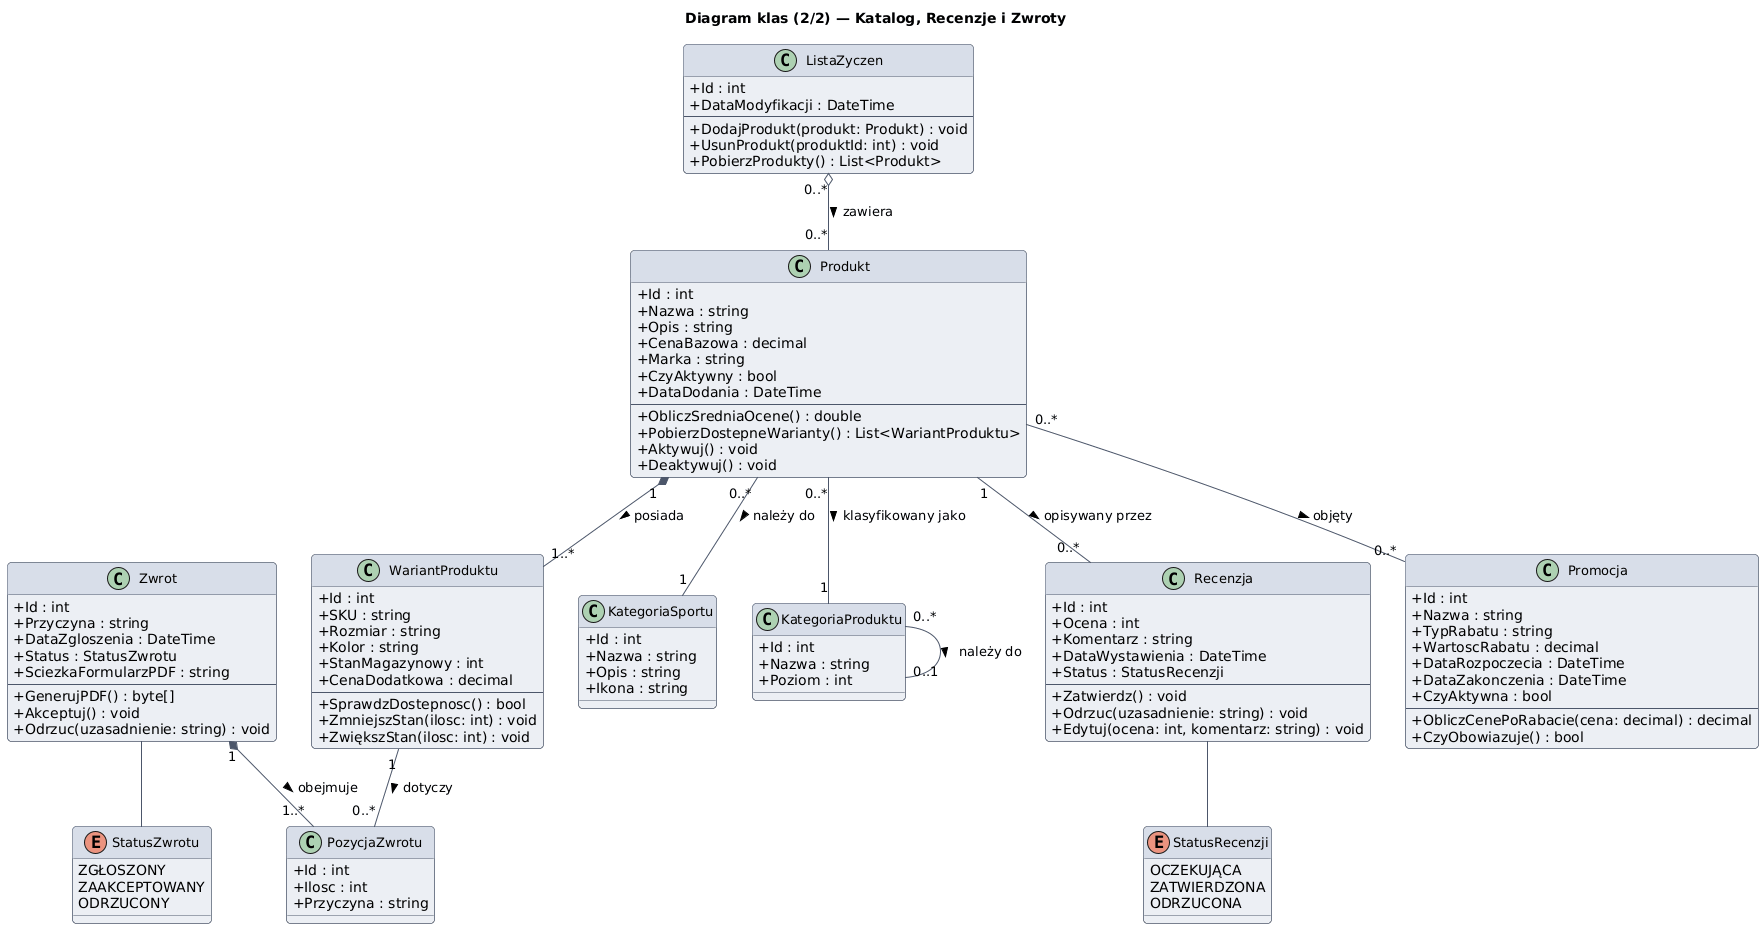

The diagram above was rendered by PlantUML. Its source (embedded in the PNG):
@startuml
title Diagram klas (2/2) — Katalog, Recenzje i Zwroty

skinparam shadowing false
skinparam classAttributeIconSize 0
skinparam class {
    BackgroundColor #ECEFF4
    BorderColor #4C566A
    HeaderBackgroundColor #D8DEE9
    ArrowColor #4C566A
    FontSize 13
}
skinparam roundCorner 8

class Produkt {
    +Id : int
    +Nazwa : string
    +Opis : string
    +CenaBazowa : decimal
    +Marka : string
    +CzyAktywny : bool
    +DataDodania : DateTime
    --
    +ObliczSredniaOcene() : double
    +PobierzDostepneWarianty() : List<WariantProduktu>
    +Aktywuj() : void
    +Deaktywuj() : void
}

class WariantProduktu {
    +Id : int
    +SKU : string
    +Rozmiar : string
    +Kolor : string
    +StanMagazynowy : int
    +CenaDodatkowa : decimal
    --
    +SprawdzDostepnosc() : bool
    +ZmniejszStan(ilosc: int) : void
    +ZwiększStan(ilosc: int) : void
}

class KategoriaSportu {
    +Id : int
    +Nazwa : string
    +Opis : string
    +Ikona : string
}

class KategoriaProduktu {
    +Id : int
    +Nazwa : string
    +Poziom : int
}

class ListaZyczen {
    +Id : int
    +DataModyfikacji : DateTime
    --
    +DodajProdukt(produkt: Produkt) : void
    +UsunProdukt(produktId: int) : void
    +PobierzProdukty() : List<Produkt>
}

class Recenzja {
    +Id : int
    +Ocena : int
    +Komentarz : string
    +DataWystawienia : DateTime
    +Status : StatusRecenzji
    --
    +Zatwierdz() : void
    +Odrzuc(uzasadnienie: string) : void
    +Edytuj(ocena: int, komentarz: string) : void
}

class Zwrot {
    +Id : int
    +Przyczyna : string
    +DataZgloszenia : DateTime
    +Status : StatusZwrotu
    +SciezkaFormularzPDF : string
    --
    +GenerujPDF() : byte[]
    +Akceptuj() : void
    +Odrzuc(uzasadnienie: string) : void
}

class PozycjaZwrotu {
    +Id : int
    +Ilosc : int
    +Przyczyna : string
}

class Promocja {
    +Id : int
    +Nazwa : string
    +TypRabatu : string
    +WartoscRabatu : decimal
    +DataRozpoczecia : DateTime
    +DataZakonczenia : DateTime
    +CzyAktywna : bool
    --
    +ObliczCenePoRabacie(cena: decimal) : decimal
    +CzyObowiazuje() : bool
}

enum StatusRecenzji {
    OCZEKUJĄCA
    ZATWIERDZONA
    ODRZUCONA
}

enum StatusZwrotu {
    ZGŁOSZONY
    ZAAKCEPTOWANY
    ODRZUCONY
}

' Produkt -> WariantProduktu (kompozycja: wariant nie istnieje bez produktu)
Produkt "1" *-- "1..*" WariantProduktu : posiada >

' Produkt -> KategoriaSportu (asocjacja)
Produkt "0..*" -- "1" KategoriaSportu : należy do >

' Produkt -> KategoriaProduktu (asocjacja)
Produkt "0..*" -- "1" KategoriaProduktu : klasyfikowany jako >

' KategoriaProduktu -> podkategoria (asocjacja rekurencyjna)
KategoriaProduktu "0..*" -- "0..1" KategoriaProduktu : należy do >

' Produkt -> Recenzja (asocjacja)
Produkt "1" -- "0..*" Recenzja : opisywany przez >

' Produkt -> Promocja (asocjacja)
Produkt "0..*" -- "0..*" Promocja : objęty >

' ListaZyczen -> Produkt (agregacja)
ListaZyczen "0..*" o-- "0..*" Produkt : zawiera >

' Zwrot -> PozycjaZwrotu (kompozycja)
Zwrot "1" *-- "1..*" PozycjaZwrotu : obejmuje >

' WariantProduktu -> PozycjaZwrotu (asocjacja)
WariantProduktu "1" -- "0..*" PozycjaZwrotu : dotyczy >

' Recenzja używa enuma
Recenzja -- StatusRecenzji

' Zwrot używa enuma
Zwrot -- StatusZwrotu
@enduml